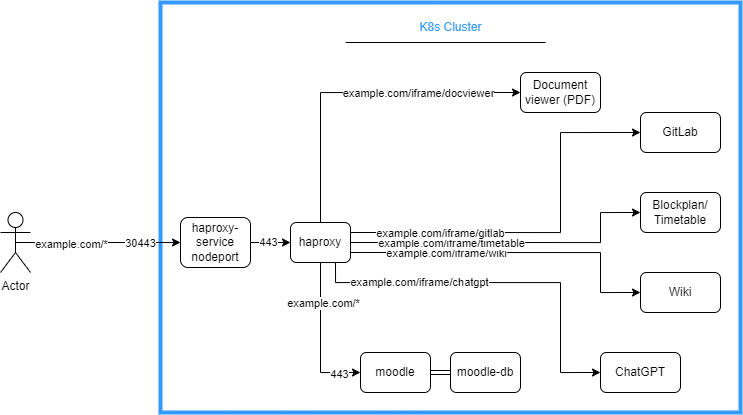

The diagram above was exported from draw.io. Its source (the exported page's mxGraphModel, read from the mxfile embedded in the PNG):
<mxGraphModel dx="918" dy="593" grid="1" gridSize="10" guides="1" tooltips="1" connect="1" arrows="1" fold="1" page="1" pageScale="1" pageWidth="850" pageHeight="1100" math="0" shadow="0">
  <root>
    <mxCell id="0" />
    <mxCell id="1" parent="0" />
    <mxCell id="2" value="" style="rounded=0;whiteSpace=wrap;html=1;fillColor=none;strokeWidth=4;strokeColor=#3399FF;" vertex="1" parent="1">
      <mxGeometry x="240" y="10" width="580" height="410" as="geometry" />
    </mxCell>
    <mxCell id="3" style="edgeStyle=orthogonalEdgeStyle;rounded=0;orthogonalLoop=1;jettySize=auto;html=1;exitX=1;exitY=0.5;exitDx=0;exitDy=0;entryX=0;entryY=0.5;entryDx=0;entryDy=0;" edge="1" source="5" target="19" parent="1">
      <mxGeometry relative="1" as="geometry" />
    </mxCell>
    <mxCell id="4" value="443" style="edgeLabel;html=1;align=center;verticalAlign=middle;resizable=0;points=[];" vertex="1" connectable="0" parent="3">
      <mxGeometry x="-0.1167" y="1" relative="1" as="geometry">
        <mxPoint as="offset" />
      </mxGeometry>
    </mxCell>
    <mxCell id="5" value="haproxy-service&lt;br&gt;nodeport" style="rounded=1;whiteSpace=wrap;html=1;" vertex="1" parent="1">
      <mxGeometry x="260" y="225" width="70" height="50" as="geometry" />
    </mxCell>
    <mxCell id="6" style="edgeStyle=orthogonalEdgeStyle;rounded=0;orthogonalLoop=1;jettySize=auto;html=1;exitX=0.5;exitY=1;exitDx=0;exitDy=0;entryX=0;entryY=0.5;entryDx=0;entryDy=0;" edge="1" source="19" target="21" parent="1">
      <mxGeometry relative="1" as="geometry" />
    </mxCell>
    <mxCell id="7" value="example.com/*" style="edgeLabel;html=1;align=center;verticalAlign=middle;resizable=0;points=[];" vertex="1" connectable="0" parent="6">
      <mxGeometry x="-0.4711" y="2" relative="1" as="geometry">
        <mxPoint as="offset" />
      </mxGeometry>
    </mxCell>
    <mxCell id="8" value="443" style="edgeLabel;html=1;align=center;verticalAlign=middle;resizable=0;points=[];" vertex="1" connectable="0" parent="6">
      <mxGeometry x="0.7022" y="-1" relative="1" as="geometry">
        <mxPoint as="offset" />
      </mxGeometry>
    </mxCell>
    <mxCell id="9" style="edgeStyle=orthogonalEdgeStyle;rounded=0;orthogonalLoop=1;jettySize=auto;html=1;exitX=1;exitY=0.75;exitDx=0;exitDy=0;entryX=0;entryY=0.5;entryDx=0;entryDy=0;" edge="1" source="19" target="27" parent="1">
      <mxGeometry relative="1" as="geometry">
        <Array as="points">
          <mxPoint x="680" y="260" />
          <mxPoint x="680" y="300" />
        </Array>
      </mxGeometry>
    </mxCell>
    <mxCell id="10" value="example.com/iframe/wiki" style="edgeLabel;html=1;align=center;verticalAlign=middle;resizable=0;points=[];" vertex="1" connectable="0" parent="9">
      <mxGeometry x="-0.7459" relative="1" as="geometry">
        <mxPoint x="53" as="offset" />
      </mxGeometry>
    </mxCell>
    <mxCell id="11" style="edgeStyle=orthogonalEdgeStyle;rounded=0;orthogonalLoop=1;jettySize=auto;html=1;exitX=1;exitY=0.5;exitDx=0;exitDy=0;entryX=0;entryY=0.5;entryDx=0;entryDy=0;" edge="1" source="19" target="28" parent="1">
      <mxGeometry relative="1" as="geometry">
        <Array as="points">
          <mxPoint x="680" y="250" />
          <mxPoint x="680" y="220" />
        </Array>
      </mxGeometry>
    </mxCell>
    <mxCell id="12" value="example.com/iframe/timetable" style="edgeLabel;html=1;align=center;verticalAlign=middle;resizable=0;points=[];" vertex="1" connectable="0" parent="11">
      <mxGeometry x="-0.6844" y="3" relative="1" as="geometry">
        <mxPoint x="50" y="3" as="offset" />
      </mxGeometry>
    </mxCell>
    <mxCell id="13" style="edgeStyle=orthogonalEdgeStyle;rounded=0;orthogonalLoop=1;jettySize=auto;html=1;exitX=1;exitY=0.25;exitDx=0;exitDy=0;entryX=0;entryY=0.5;entryDx=0;entryDy=0;" edge="1" source="19" target="31" parent="1">
      <mxGeometry relative="1" as="geometry">
        <Array as="points">
          <mxPoint x="640" y="240" />
          <mxPoint x="640" y="140" />
        </Array>
      </mxGeometry>
    </mxCell>
    <mxCell id="14" value="example.com/iframe/gitlab" style="edgeLabel;html=1;align=center;verticalAlign=middle;resizable=0;points=[];" vertex="1" connectable="0" parent="13">
      <mxGeometry x="-0.7801" y="2" relative="1" as="geometry">
        <mxPoint x="47" y="2" as="offset" />
      </mxGeometry>
    </mxCell>
    <mxCell id="15" style="edgeStyle=orthogonalEdgeStyle;rounded=0;orthogonalLoop=1;jettySize=auto;html=1;exitX=0.5;exitY=0;exitDx=0;exitDy=0;entryX=0;entryY=0.5;entryDx=0;entryDy=0;" edge="1" source="19" target="32" parent="1">
      <mxGeometry relative="1" as="geometry" />
    </mxCell>
    <mxCell id="16" value="example.com/iframe/docviewer" style="edgeLabel;html=1;align=center;verticalAlign=middle;resizable=0;points=[];" vertex="1" connectable="0" parent="15">
      <mxGeometry x="0.1371" y="-1" relative="1" as="geometry">
        <mxPoint x="40" y="-1" as="offset" />
      </mxGeometry>
    </mxCell>
    <mxCell id="17" style="edgeStyle=orthogonalEdgeStyle;rounded=0;orthogonalLoop=1;jettySize=auto;html=1;exitX=0.75;exitY=1;exitDx=0;exitDy=0;entryX=0;entryY=0.5;entryDx=0;entryDy=0;" edge="1" source="19" target="33" parent="1">
      <mxGeometry relative="1" as="geometry">
        <Array as="points">
          <mxPoint x="415" y="290" />
          <mxPoint x="640" y="290" />
          <mxPoint x="640" y="380" />
        </Array>
      </mxGeometry>
    </mxCell>
    <mxCell id="18" value="example.com/iframe/chatgpt" style="edgeLabel;html=1;align=center;verticalAlign=middle;resizable=0;points=[];" vertex="1" connectable="0" parent="17">
      <mxGeometry x="-0.4482" y="1" relative="1" as="geometry">
        <mxPoint as="offset" />
      </mxGeometry>
    </mxCell>
    <mxCell id="19" value="haproxy" style="rounded=1;whiteSpace=wrap;html=1;" vertex="1" parent="1">
      <mxGeometry x="370" y="230" width="60" height="40" as="geometry" />
    </mxCell>
    <mxCell id="20" style="edgeStyle=orthogonalEdgeStyle;rounded=0;orthogonalLoop=1;jettySize=auto;html=1;exitX=1;exitY=0.5;exitDx=0;exitDy=0;entryX=0;entryY=0.5;entryDx=0;entryDy=0;shape=link;" edge="1" source="21" target="22" parent="1">
      <mxGeometry relative="1" as="geometry" />
    </mxCell>
    <mxCell id="21" value="moodle" style="rounded=1;whiteSpace=wrap;html=1;" vertex="1" parent="1">
      <mxGeometry x="440" y="360" width="70" height="40" as="geometry" />
    </mxCell>
    <mxCell id="22" value="moodle-db" style="rounded=1;whiteSpace=wrap;html=1;" vertex="1" parent="1">
      <mxGeometry x="530" y="360" width="70" height="40" as="geometry" />
    </mxCell>
    <mxCell id="23" style="edgeStyle=orthogonalEdgeStyle;rounded=0;orthogonalLoop=1;jettySize=auto;html=1;exitX=0.5;exitY=0.5;exitDx=0;exitDy=0;exitPerimeter=0;entryX=0;entryY=0.5;entryDx=0;entryDy=0;" edge="1" source="26" target="5" parent="1">
      <mxGeometry relative="1" as="geometry" />
    </mxCell>
    <mxCell id="24" value="30443" style="edgeLabel;html=1;align=center;verticalAlign=middle;resizable=0;points=[];" vertex="1" connectable="0" parent="23">
      <mxGeometry x="0.8248" y="1" relative="1" as="geometry">
        <mxPoint x="-26" y="1" as="offset" />
      </mxGeometry>
    </mxCell>
    <mxCell id="25" value="example.com/*" style="edgeLabel;html=1;align=center;verticalAlign=middle;resizable=0;points=[];" vertex="1" connectable="0" parent="23">
      <mxGeometry x="-0.5467" y="-1" relative="1" as="geometry">
        <mxPoint x="18" as="offset" />
      </mxGeometry>
    </mxCell>
    <mxCell id="26" value="Actor" style="shape=umlActor;verticalLabelPosition=bottom;verticalAlign=top;html=1;outlineConnect=0;" vertex="1" parent="1">
      <mxGeometry x="80" y="220" width="30" height="60" as="geometry" />
    </mxCell>
    <mxCell id="27" value="Wiki" style="rounded=1;whiteSpace=wrap;html=1;" vertex="1" parent="1">
      <mxGeometry x="720" y="280" width="80" height="40" as="geometry" />
    </mxCell>
    <mxCell id="28" value="Blockplan/&lt;br&gt;Timetable" style="rounded=1;whiteSpace=wrap;html=1;" vertex="1" parent="1">
      <mxGeometry x="720" y="200" width="80" height="40" as="geometry" />
    </mxCell>
    <mxCell id="29" value="&lt;font color=&quot;#3399ff&quot;&gt;K8s Cluster&lt;/font&gt;" style="text;html=1;strokeColor=none;fillColor=none;align=center;verticalAlign=middle;whiteSpace=wrap;rounded=0;" vertex="1" parent="1">
      <mxGeometry x="482.5" y="20" width="95" height="30" as="geometry" />
    </mxCell>
    <mxCell id="30" value="" style="endArrow=none;html=1;rounded=0;" edge="1" parent="1">
      <mxGeometry width="50" height="50" relative="1" as="geometry">
        <mxPoint x="425" y="50" as="sourcePoint" />
        <mxPoint x="625" y="50" as="targetPoint" />
      </mxGeometry>
    </mxCell>
    <mxCell id="31" value="GitLab" style="rounded=1;whiteSpace=wrap;html=1;" vertex="1" parent="1">
      <mxGeometry x="720" y="120" width="80" height="40" as="geometry" />
    </mxCell>
    <mxCell id="32" value="Document viewer (PDF)" style="rounded=1;whiteSpace=wrap;html=1;" vertex="1" parent="1">
      <mxGeometry x="600" y="80" width="80" height="40" as="geometry" />
    </mxCell>
    <mxCell id="33" value="ChatGPT" style="rounded=1;whiteSpace=wrap;html=1;" vertex="1" parent="1">
      <mxGeometry x="680" y="360" width="80" height="40" as="geometry" />
    </mxCell>
  </root>
</mxGraphModel>